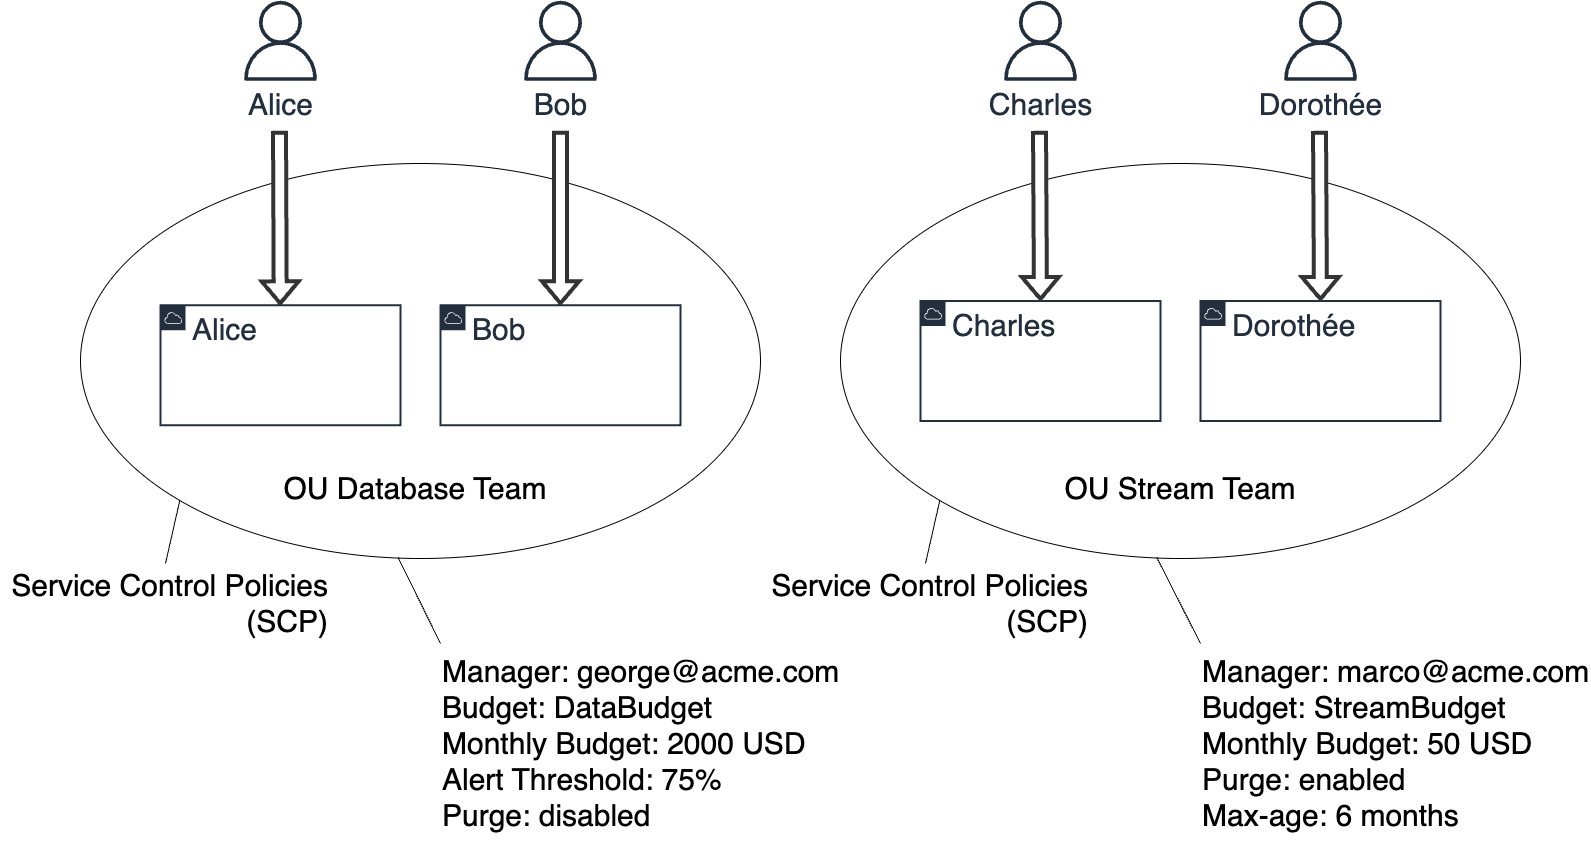

The diagram above was exported from draw.io. Its source (the exported page's mxGraphModel, read from the mxfile embedded in the PNG):
<mxGraphModel dx="578" dy="641" grid="1" gridSize="10" guides="1" tooltips="1" connect="1" arrows="1" fold="1" page="1" pageScale="1" pageWidth="1600" pageHeight="900" background="#FFFFFF" math="0" shadow="0">
  <root>
    <mxCell id="0" />
    <mxCell id="1" parent="0" />
    <mxCell id="6YPqIuyjnQY05mhkxri_-5" value="" style="ellipse;whiteSpace=wrap;html=1;" parent="1" vertex="1">
      <mxGeometry x="840" y="200" width="680" height="395" as="geometry" />
    </mxCell>
    <mxCell id="6YPqIuyjnQY05mhkxri_-1" value="" style="ellipse;whiteSpace=wrap;html=1;" parent="1" vertex="1">
      <mxGeometry x="80" y="200" width="680" height="395" as="geometry" />
    </mxCell>
    <mxCell id="lNVfGLFAs1jdNbvyQik3-2" value="&lt;font style=&quot;font-size: 30px&quot;&gt;Alice&lt;/font&gt;" style="points=[[0,0],[0.25,0],[0.5,0],[0.75,0],[1,0],[1,0.25],[1,0.5],[1,0.75],[1,1],[0.75,1],[0.5,1],[0.25,1],[0,1],[0,0.75],[0,0.5],[0,0.25]];outlineConnect=0;gradientColor=none;html=1;whiteSpace=wrap;fontSize=30;fontStyle=0;container=0;pointerEvents=0;collapsible=0;recursiveResize=0;shape=mxgraph.aws4.group;grIcon=mxgraph.aws4.group_aws_cloud;strokeColor=#232F3E;fillColor=none;verticalAlign=top;align=left;spacingLeft=30;fontColor=#232F3E;dashed=0;strokeWidth=2;" parent="1" vertex="1">
      <mxGeometry x="160" y="341.83" width="240" height="120" as="geometry" />
    </mxCell>
    <mxCell id="lNVfGLFAs1jdNbvyQik3-23" value="Alice" style="sketch=0;outlineConnect=0;fontColor=#232F3E;gradientColor=none;fillColor=#232F3D;strokeColor=none;dashed=0;verticalLabelPosition=bottom;verticalAlign=top;align=center;html=1;fontSize=30;fontStyle=0;aspect=fixed;pointerEvents=1;shape=mxgraph.aws4.user;" parent="1" vertex="1">
      <mxGeometry x="240" y="37.34" width="80" height="80" as="geometry" />
    </mxCell>
    <mxCell id="ZoBD5x2hrJ1gI9_HTSob-7" value="Bob" style="sketch=0;outlineConnect=0;fontColor=#232F3E;gradientColor=none;fillColor=#232F3D;strokeColor=none;dashed=0;verticalLabelPosition=bottom;verticalAlign=top;align=center;html=1;fontSize=30;fontStyle=0;aspect=fixed;pointerEvents=1;shape=mxgraph.aws4.user;" parent="1" vertex="1">
      <mxGeometry x="520" y="37.34" width="80" height="80" as="geometry" />
    </mxCell>
    <mxCell id="ZoBD5x2hrJ1gI9_HTSob-8" value="Charles" style="sketch=0;outlineConnect=0;fontColor=#232F3E;gradientColor=none;fillColor=#232F3D;strokeColor=none;dashed=0;verticalLabelPosition=bottom;verticalAlign=top;align=center;html=1;fontSize=30;fontStyle=0;aspect=fixed;pointerEvents=1;shape=mxgraph.aws4.user;" parent="1" vertex="1">
      <mxGeometry x="1000" y="37.34" width="80" height="80" as="geometry" />
    </mxCell>
    <mxCell id="ZoBD5x2hrJ1gI9_HTSob-36" value="" style="shape=flexArrow;endArrow=classic;html=1;rounded=0;strokeColor=#333333;strokeWidth=4;fillColor=default;" parent="1" target="lNVfGLFAs1jdNbvyQik3-2" edge="1">
      <mxGeometry width="50" height="50" relative="1" as="geometry">
        <mxPoint x="279" y="167.33999999999997" as="sourcePoint" />
        <mxPoint x="279" y="237.33999999999997" as="targetPoint" />
      </mxGeometry>
    </mxCell>
    <mxCell id="WiGOOxSQMkun-u_vpGy7-2" value="&lt;font style=&quot;font-size: 30px&quot;&gt;Bob&lt;/font&gt;" style="points=[[0,0],[0.25,0],[0.5,0],[0.75,0],[1,0],[1,0.25],[1,0.5],[1,0.75],[1,1],[0.75,1],[0.5,1],[0.25,1],[0,1],[0,0.75],[0,0.5],[0,0.25]];outlineConnect=0;gradientColor=none;html=1;whiteSpace=wrap;fontSize=30;fontStyle=0;container=0;pointerEvents=0;collapsible=0;recursiveResize=0;shape=mxgraph.aws4.group;grIcon=mxgraph.aws4.group_aws_cloud;strokeColor=#232F3E;fillColor=none;verticalAlign=top;align=left;spacingLeft=30;fontColor=#232F3E;dashed=0;strokeWidth=2;" parent="1" vertex="1">
      <mxGeometry x="440" y="341.83" width="240" height="120" as="geometry" />
    </mxCell>
    <mxCell id="WiGOOxSQMkun-u_vpGy7-3" value="&lt;font style=&quot;font-size: 30px&quot;&gt;Charles&lt;/font&gt;" style="points=[[0,0],[0.25,0],[0.5,0],[0.75,0],[1,0],[1,0.25],[1,0.5],[1,0.75],[1,1],[0.75,1],[0.5,1],[0.25,1],[0,1],[0,0.75],[0,0.5],[0,0.25]];outlineConnect=0;gradientColor=none;html=1;whiteSpace=wrap;fontSize=30;fontStyle=0;container=0;pointerEvents=0;collapsible=0;recursiveResize=0;shape=mxgraph.aws4.group;grIcon=mxgraph.aws4.group_aws_cloud;strokeColor=#232F3E;fillColor=none;verticalAlign=top;align=left;spacingLeft=30;fontColor=#232F3E;dashed=0;strokeWidth=2;" parent="1" vertex="1">
      <mxGeometry x="920" y="337.5" width="240" height="120" as="geometry" />
    </mxCell>
    <mxCell id="WiGOOxSQMkun-u_vpGy7-4" value="" style="shape=flexArrow;endArrow=classic;html=1;rounded=0;strokeColor=#333333;strokeWidth=4;fillColor=default;" parent="1" target="WiGOOxSQMkun-u_vpGy7-2" edge="1">
      <mxGeometry width="50" height="50" relative="1" as="geometry">
        <mxPoint x="560" y="167.33999999999997" as="sourcePoint" />
        <mxPoint x="560" y="237.33999999999997" as="targetPoint" />
      </mxGeometry>
    </mxCell>
    <mxCell id="WiGOOxSQMkun-u_vpGy7-5" value="" style="shape=flexArrow;endArrow=classic;html=1;rounded=0;strokeColor=#333333;strokeWidth=4;entryX=0.5;entryY=0;entryDx=0;entryDy=0;fillColor=default;" parent="1" target="WiGOOxSQMkun-u_vpGy7-3" edge="1">
      <mxGeometry width="50" height="50" relative="1" as="geometry">
        <mxPoint x="1039" y="167.33999999999997" as="sourcePoint" />
        <mxPoint x="1039" y="237.33999999999997" as="targetPoint" />
      </mxGeometry>
    </mxCell>
    <mxCell id="WiGOOxSQMkun-u_vpGy7-6" style="edgeStyle=orthogonalEdgeStyle;rounded=0;orthogonalLoop=1;jettySize=auto;html=1;exitX=0.5;exitY=1;exitDx=0;exitDy=0;" parent="1" source="lNVfGLFAs1jdNbvyQik3-2" target="lNVfGLFAs1jdNbvyQik3-2" edge="1">
      <mxGeometry relative="1" as="geometry" />
    </mxCell>
    <mxCell id="WiGOOxSQMkun-u_vpGy7-7" style="edgeStyle=orthogonalEdgeStyle;rounded=0;orthogonalLoop=1;jettySize=auto;html=1;exitX=0.5;exitY=1;exitDx=0;exitDy=0;" parent="1" source="lNVfGLFAs1jdNbvyQik3-2" target="lNVfGLFAs1jdNbvyQik3-2" edge="1">
      <mxGeometry relative="1" as="geometry" />
    </mxCell>
    <mxCell id="6YPqIuyjnQY05mhkxri_-2" value="Dorothée" style="sketch=0;outlineConnect=0;fontColor=#232F3E;gradientColor=none;fillColor=#232F3D;strokeColor=none;dashed=0;verticalLabelPosition=bottom;verticalAlign=top;align=center;html=1;fontSize=30;fontStyle=0;aspect=fixed;pointerEvents=1;shape=mxgraph.aws4.user;" parent="1" vertex="1">
      <mxGeometry x="1280" y="37.34" width="80" height="80" as="geometry" />
    </mxCell>
    <mxCell id="6YPqIuyjnQY05mhkxri_-3" value="&lt;font style=&quot;font-size: 30px&quot;&gt;Dorothée&lt;/font&gt;" style="points=[[0,0],[0.25,0],[0.5,0],[0.75,0],[1,0],[1,0.25],[1,0.5],[1,0.75],[1,1],[0.75,1],[0.5,1],[0.25,1],[0,1],[0,0.75],[0,0.5],[0,0.25]];outlineConnect=0;gradientColor=none;html=1;whiteSpace=wrap;fontSize=30;fontStyle=0;container=0;pointerEvents=0;collapsible=0;recursiveResize=0;shape=mxgraph.aws4.group;grIcon=mxgraph.aws4.group_aws_cloud;strokeColor=#232F3E;fillColor=none;verticalAlign=top;align=left;spacingLeft=30;fontColor=#232F3E;dashed=0;strokeWidth=2;" parent="1" vertex="1">
      <mxGeometry x="1200" y="337.5" width="240" height="120" as="geometry" />
    </mxCell>
    <mxCell id="6YPqIuyjnQY05mhkxri_-4" value="" style="shape=flexArrow;endArrow=classic;html=1;rounded=0;strokeColor=#333333;strokeWidth=4;entryX=0.5;entryY=0;entryDx=0;entryDy=0;fillColor=default;" parent="1" target="6YPqIuyjnQY05mhkxri_-3" edge="1">
      <mxGeometry width="50" height="50" relative="1" as="geometry">
        <mxPoint x="1319" y="167.34000000000006" as="sourcePoint" />
        <mxPoint x="1319" y="237.34000000000006" as="targetPoint" />
      </mxGeometry>
    </mxCell>
    <mxCell id="6YPqIuyjnQY05mhkxri_-7" value="" style="endArrow=none;html=1;rounded=0;entryX=0.465;entryY=0.997;entryDx=0;entryDy=0;entryPerimeter=0;exitX=0;exitY=0;exitDx=0;exitDy=0;" parent="1" source="6YPqIuyjnQY05mhkxri_-11" target="6YPqIuyjnQY05mhkxri_-5" edge="1">
      <mxGeometry width="50" height="50" relative="1" as="geometry">
        <mxPoint x="1280" y="680" as="sourcePoint" />
        <mxPoint x="610" y="690" as="targetPoint" />
      </mxGeometry>
    </mxCell>
    <mxCell id="6YPqIuyjnQY05mhkxri_-8" value="OU Database Team" style="text;html=1;strokeColor=none;fillColor=none;align=center;verticalAlign=middle;whiteSpace=wrap;rounded=0;fontSize=30;" parent="1" vertex="1">
      <mxGeometry x="240" y="510" width="350" height="30" as="geometry" />
    </mxCell>
    <mxCell id="6YPqIuyjnQY05mhkxri_-9" value="OU Stream Team" style="text;html=1;strokeColor=none;fillColor=none;align=center;verticalAlign=middle;whiteSpace=wrap;rounded=0;fontSize=30;" parent="1" vertex="1">
      <mxGeometry x="1005" y="510" width="350" height="30" as="geometry" />
    </mxCell>
    <mxCell id="6YPqIuyjnQY05mhkxri_-10" value="Manager: george@acme.com&lt;br&gt;Budget: DataBudget&lt;br&gt;Monthly Budget: 2000&amp;nbsp;USD&lt;br&gt;Alert Threshold: 75%&lt;br&gt;Purge: disabled" style="text;html=1;strokeColor=none;fillColor=none;align=left;verticalAlign=middle;whiteSpace=wrap;rounded=0;fontSize=30;" parent="1" vertex="1">
      <mxGeometry x="440" y="680" width="520" height="200" as="geometry" />
    </mxCell>
    <mxCell id="6YPqIuyjnQY05mhkxri_-11" value="Manager: marco@acme.com&lt;br&gt;Budget: StreamBudget&lt;br&gt;Monthly Budget: 50 USD&lt;br&gt;Purge: enabled&lt;br&gt;Max-age: 6 months" style="text;html=1;strokeColor=none;fillColor=none;align=left;verticalAlign=middle;whiteSpace=wrap;rounded=0;fontSize=30;" parent="1" vertex="1">
      <mxGeometry x="1200" y="680" width="390" height="200" as="geometry" />
    </mxCell>
    <mxCell id="6YPqIuyjnQY05mhkxri_-12" value="" style="endArrow=none;html=1;rounded=0;entryX=0.467;entryY=0.997;entryDx=0;entryDy=0;entryPerimeter=0;" parent="1" target="6YPqIuyjnQY05mhkxri_-1" edge="1">
      <mxGeometry width="50" height="50" relative="1" as="geometry">
        <mxPoint x="440" y="680" as="sourcePoint" />
        <mxPoint x="1283.8400000000001" y="637.1000000000001" as="targetPoint" />
      </mxGeometry>
    </mxCell>
    <mxCell id="W5HswAabA_I-5DRNTFcv-1" value="Service Control Policies&lt;br&gt;(SCP)" style="text;html=1;strokeColor=none;fillColor=none;align=right;verticalAlign=middle;whiteSpace=wrap;rounded=0;fontSize=30;" parent="1" vertex="1">
      <mxGeometry y="600" width="330" height="80" as="geometry" />
    </mxCell>
    <mxCell id="W5HswAabA_I-5DRNTFcv-2" value="" style="endArrow=none;html=1;rounded=0;entryX=0;entryY=1;entryDx=0;entryDy=0;exitX=0.5;exitY=0;exitDx=0;exitDy=0;" parent="1" source="W5HswAabA_I-5DRNTFcv-1" target="6YPqIuyjnQY05mhkxri_-1" edge="1">
      <mxGeometry width="50" height="50" relative="1" as="geometry">
        <mxPoint x="450" y="690" as="sourcePoint" />
        <mxPoint x="407.55999999999995" y="643.815" as="targetPoint" />
      </mxGeometry>
    </mxCell>
    <mxCell id="W5HswAabA_I-5DRNTFcv-3" value="" style="endArrow=none;html=1;rounded=0;entryX=0;entryY=1;entryDx=0;entryDy=0;exitX=0.5;exitY=0;exitDx=0;exitDy=0;" parent="1" source="W5HswAabA_I-5DRNTFcv-4" target="6YPqIuyjnQY05mhkxri_-5" edge="1">
      <mxGeometry width="50" height="50" relative="1" as="geometry">
        <mxPoint x="1080" y="720" as="sourcePoint" />
        <mxPoint x="1056.76" y="711.05" as="targetPoint" />
      </mxGeometry>
    </mxCell>
    <mxCell id="W5HswAabA_I-5DRNTFcv-4" value="Service Control Policies&lt;br&gt;(SCP)" style="text;html=1;strokeColor=none;fillColor=none;align=right;verticalAlign=middle;whiteSpace=wrap;rounded=0;fontSize=30;" parent="1" vertex="1">
      <mxGeometry x="760" y="600" width="330" height="80" as="geometry" />
    </mxCell>
  </root>
</mxGraphModel>